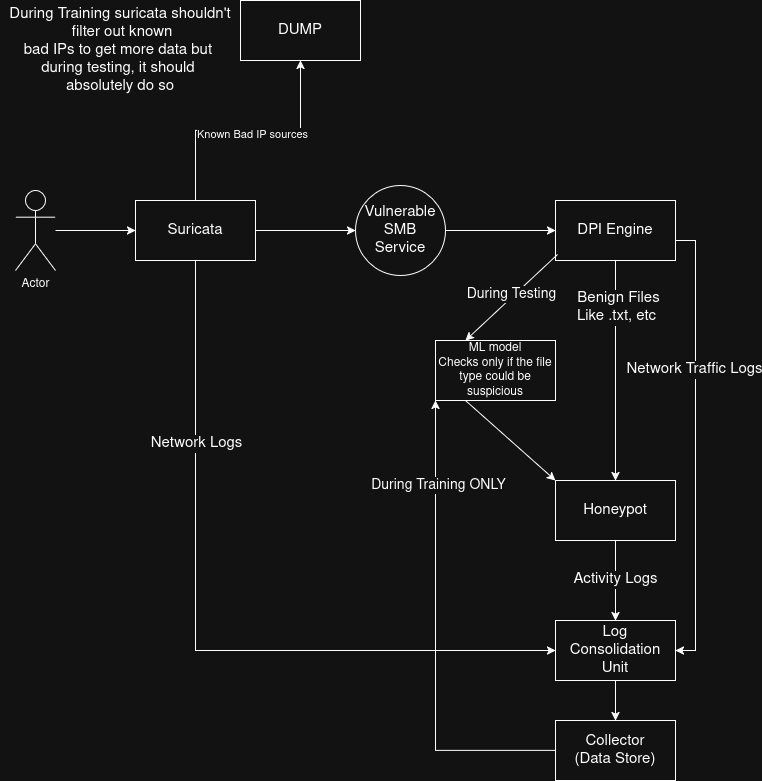

The diagram above was exported from draw.io. Its source (the exported page's mxGraphModel, read from the mxfile embedded in the PNG):
<mxGraphModel dx="1329" dy="718" grid="1" gridSize="10" guides="1" tooltips="1" connect="1" arrows="1" fold="1" page="1" pageScale="1" pageWidth="850" pageHeight="1100" math="0" shadow="0">
  <root>
    <mxCell id="0" />
    <mxCell id="1" parent="0" />
    <mxCell id="5kNOOwl7Y0HArHitC9zY-4" edge="1" parent="1" source="5kNOOwl7Y0HArHitC9zY-2" style="edgeStyle=orthogonalEdgeStyle;rounded=0;orthogonalLoop=1;jettySize=auto;html=1;" target="5kNOOwl7Y0HArHitC9zY-3" value="">
      <mxGeometry relative="1" as="geometry" />
    </mxCell>
    <mxCell id="5kNOOwl7Y0HArHitC9zY-2" parent="1" style="shape=umlActor;verticalLabelPosition=bottom;verticalAlign=top;html=1;outlineConnect=0;" value="Actor" vertex="1">
      <mxGeometry height="80" width="40" x="80" y="280" as="geometry" />
    </mxCell>
    <mxCell id="5kNOOwl7Y0HArHitC9zY-7" edge="1" parent="1" source="5kNOOwl7Y0HArHitC9zY-3" style="edgeStyle=orthogonalEdgeStyle;rounded=0;orthogonalLoop=1;jettySize=auto;html=1;" target="5kNOOwl7Y0HArHitC9zY-6" value="">
      <mxGeometry relative="1" as="geometry" />
    </mxCell>
    <mxCell id="5kNOOwl7Y0HArHitC9zY-8" connectable="0" parent="5kNOOwl7Y0HArHitC9zY-7" style="edgeLabel;html=1;align=center;verticalAlign=middle;resizable=0;points=[];" value="Known Bad IP sources" vertex="1">
      <mxGeometry relative="1" x="0.0286" y="-3" as="geometry">
        <mxPoint as="offset" />
      </mxGeometry>
    </mxCell>
    <mxCell id="5kNOOwl7Y0HArHitC9zY-10" edge="1" parent="1" source="5kNOOwl7Y0HArHitC9zY-3" style="edgeStyle=orthogonalEdgeStyle;rounded=0;orthogonalLoop=1;jettySize=auto;html=1;" target="5kNOOwl7Y0HArHitC9zY-9" value="">
      <mxGeometry relative="1" as="geometry" />
    </mxCell>
    <mxCell id="5kNOOwl7Y0HArHitC9zY-22" edge="1" parent="1" source="5kNOOwl7Y0HArHitC9zY-3" style="edgeStyle=orthogonalEdgeStyle;rounded=0;orthogonalLoop=1;jettySize=auto;html=1;entryX=0;entryY=0.5;entryDx=0;entryDy=0;" target="5kNOOwl7Y0HArHitC9zY-19">
      <mxGeometry relative="1" as="geometry">
        <Array as="points">
          <mxPoint x="260" y="740" />
        </Array>
      </mxGeometry>
    </mxCell>
    <mxCell id="5kNOOwl7Y0HArHitC9zY-23" connectable="0" parent="5kNOOwl7Y0HArHitC9zY-22" style="edgeLabel;html=1;align=center;verticalAlign=middle;resizable=0;points=[];" value="&lt;div&gt;&lt;font style=&quot;font-size: 15px;&quot;&gt;Network Logs&lt;/font&gt;&lt;/div&gt;" vertex="1">
      <mxGeometry relative="1" x="-0.5147" as="geometry">
        <mxPoint as="offset" />
      </mxGeometry>
    </mxCell>
    <mxCell id="5kNOOwl7Y0HArHitC9zY-3" parent="1" style="whiteSpace=wrap;html=1;verticalAlign=middle;" value="&lt;font style=&quot;font-size: 15px;&quot;&gt;Suricata&lt;/font&gt;" vertex="1">
      <mxGeometry height="60" width="120" x="200" y="290" as="geometry" />
    </mxCell>
    <mxCell id="5kNOOwl7Y0HArHitC9zY-5" parent="1" style="text;html=1;whiteSpace=wrap;strokeColor=none;fillColor=none;align=center;verticalAlign=middle;rounded=0;autosize=1;resizable=0;" value="&lt;div&gt;&lt;font style=&quot;font-size: 15px;&quot;&gt;During Training suricata shouldn't&lt;/font&gt;&lt;/div&gt;&lt;div&gt;&lt;font style=&quot;font-size: 15px;&quot;&gt;&amp;nbsp;filter out known&lt;/font&gt;&lt;/div&gt;&lt;div&gt;&lt;font style=&quot;font-size: 15px;&quot;&gt;bad IPs to get more data but&amp;nbsp;&lt;/font&gt;&lt;/div&gt;&lt;div&gt;&lt;font style=&quot;font-size: 15px;&quot;&gt;during testing, it should&amp;nbsp;&lt;/font&gt;&lt;/div&gt;&lt;div&gt;&lt;font style=&quot;font-size: 15px;&quot;&gt;absolutely do so&lt;/font&gt;&lt;/div&gt;" vertex="1">
      <mxGeometry height="100" width="240" x="65" y="90" as="geometry" />
    </mxCell>
    <mxCell id="5kNOOwl7Y0HArHitC9zY-6" parent="1" style="whiteSpace=wrap;html=1;" value="&lt;font style=&quot;font-size: 15px;&quot;&gt;DUMP&lt;/font&gt;" vertex="1">
      <mxGeometry height="60" width="120" x="305" y="90" as="geometry" />
    </mxCell>
    <mxCell id="5kNOOwl7Y0HArHitC9zY-12" edge="1" parent="1" source="5kNOOwl7Y0HArHitC9zY-9" style="edgeStyle=orthogonalEdgeStyle;rounded=0;orthogonalLoop=1;jettySize=auto;html=1;" target="5kNOOwl7Y0HArHitC9zY-11" value="">
      <mxGeometry relative="1" as="geometry" />
    </mxCell>
    <mxCell id="5kNOOwl7Y0HArHitC9zY-9" parent="1" style="ellipse;whiteSpace=wrap;html=1;" value="&lt;div&gt;&lt;font style=&quot;font-size: 15px;&quot;&gt;Vulnerable&lt;/font&gt;&lt;/div&gt;&lt;div&gt;&lt;font style=&quot;font-size: 15px;&quot;&gt;SMB&lt;/font&gt;&lt;/div&gt;&lt;div&gt;&lt;font style=&quot;font-size: 15px;&quot;&gt;Service&lt;/font&gt;&lt;/div&gt;" vertex="1">
      <mxGeometry height="90" width="90" x="420" y="275" as="geometry" />
    </mxCell>
    <mxCell id="5kNOOwl7Y0HArHitC9zY-17" edge="1" parent="1" source="5kNOOwl7Y0HArHitC9zY-11" style="edgeStyle=orthogonalEdgeStyle;rounded=0;orthogonalLoop=1;jettySize=auto;html=1;" target="5kNOOwl7Y0HArHitC9zY-16">
      <mxGeometry relative="1" as="geometry" />
    </mxCell>
    <mxCell id="5kNOOwl7Y0HArHitC9zY-18" connectable="0" parent="5kNOOwl7Y0HArHitC9zY-17" style="edgeLabel;html=1;align=center;verticalAlign=middle;resizable=0;points=[];" value="&lt;div&gt;&lt;font style=&quot;font-size: 15px;&quot;&gt;Benign Files&lt;/font&gt;&lt;/div&gt;&lt;div&gt;&lt;font style=&quot;font-size: 15px;&quot;&gt;Like .txt, etc&amp;nbsp;&lt;/font&gt;&lt;/div&gt;" vertex="1">
      <mxGeometry relative="1" x="-0.5818" y="2" as="geometry">
        <mxPoint as="offset" />
      </mxGeometry>
    </mxCell>
    <mxCell id="5kNOOwl7Y0HArHitC9zY-21" edge="1" parent="1" source="5kNOOwl7Y0HArHitC9zY-11" style="edgeStyle=orthogonalEdgeStyle;rounded=0;orthogonalLoop=1;jettySize=auto;html=1;entryX=1;entryY=0.5;entryDx=0;entryDy=0;" target="5kNOOwl7Y0HArHitC9zY-19">
      <mxGeometry relative="1" as="geometry">
        <Array as="points">
          <mxPoint x="760" y="330" />
          <mxPoint x="760" y="740" />
        </Array>
      </mxGeometry>
    </mxCell>
    <mxCell id="5kNOOwl7Y0HArHitC9zY-25" connectable="0" parent="5kNOOwl7Y0HArHitC9zY-21" style="edgeLabel;html=1;align=center;verticalAlign=middle;resizable=0;points=[];" value="&lt;font style=&quot;font-size: 15px;&quot;&gt;Network Traffic Logs&lt;/font&gt;" vertex="1">
      <mxGeometry relative="1" x="-0.3422" y="-2" as="geometry">
        <mxPoint as="offset" />
      </mxGeometry>
    </mxCell>
    <mxCell id="5kNOOwl7Y0HArHitC9zY-11" parent="1" style="whiteSpace=wrap;html=1;fontSize=15;" value="DPI Engine" vertex="1">
      <mxGeometry height="60" width="120" x="620" y="290" as="geometry" />
    </mxCell>
    <mxCell id="5kNOOwl7Y0HArHitC9zY-13" edge="1" parent="1" source="5kNOOwl7Y0HArHitC9zY-11" style="endArrow=classic;html=1;rounded=0;entryX=0.25;entryY=0;entryDx=0;entryDy=0;exitX=0.017;exitY=0.9;exitDx=0;exitDy=0;exitPerimeter=0;" target="5kNOOwl7Y0HArHitC9zY-14" value="">
      <mxGeometry height="50" relative="1" width="50" as="geometry">
        <mxPoint x="620" y="350" as="sourcePoint" />
        <mxPoint x="580" y="410" as="targetPoint" />
      </mxGeometry>
    </mxCell>
    <mxCell id="5kNOOwl7Y0HArHitC9zY-30" connectable="0" parent="5kNOOwl7Y0HArHitC9zY-13" style="edgeLabel;html=1;align=center;verticalAlign=middle;resizable=0;points=[];" value="&lt;font style=&quot;font-size: 14px;&quot;&gt;During Testing&lt;/font&gt;" vertex="1">
      <mxGeometry relative="1" x="-0.0346" y="-3" as="geometry">
        <mxPoint as="offset" />
      </mxGeometry>
    </mxCell>
    <mxCell id="5kNOOwl7Y0HArHitC9zY-14" parent="1" style="rounded=0;whiteSpace=wrap;html=1;" value="&lt;div&gt;ML model&lt;/div&gt;&lt;div&gt;Checks only if the file type could be suspicious&lt;/div&gt;" vertex="1">
      <mxGeometry height="60" width="120" x="500" y="430" as="geometry" />
    </mxCell>
    <mxCell id="5kNOOwl7Y0HArHitC9zY-15" edge="1" parent="1" source="5kNOOwl7Y0HArHitC9zY-14" style="endArrow=classic;html=1;rounded=0;exitX=0.25;exitY=1;exitDx=0;exitDy=0;entryX=0;entryY=0;entryDx=0;entryDy=0;" target="5kNOOwl7Y0HArHitC9zY-16" value="">
      <mxGeometry height="50" relative="1" width="50" as="geometry">
        <mxPoint x="560" y="500" as="sourcePoint" />
        <mxPoint x="620" y="570" as="targetPoint" />
      </mxGeometry>
    </mxCell>
    <mxCell id="5kNOOwl7Y0HArHitC9zY-20" edge="1" parent="1" source="5kNOOwl7Y0HArHitC9zY-16" style="edgeStyle=orthogonalEdgeStyle;rounded=0;orthogonalLoop=1;jettySize=auto;html=1;" target="5kNOOwl7Y0HArHitC9zY-19" value="">
      <mxGeometry relative="1" as="geometry" />
    </mxCell>
    <mxCell id="5kNOOwl7Y0HArHitC9zY-24" connectable="0" parent="5kNOOwl7Y0HArHitC9zY-20" style="edgeLabel;html=1;align=center;verticalAlign=middle;resizable=0;points=[];" value="&lt;font style=&quot;font-size: 15px;&quot;&gt;Activity Logs&lt;/font&gt;" vertex="1">
      <mxGeometry relative="1" x="-0.05" y="-1" as="geometry">
        <mxPoint as="offset" />
      </mxGeometry>
    </mxCell>
    <mxCell id="5kNOOwl7Y0HArHitC9zY-16" parent="1" style="rounded=0;whiteSpace=wrap;html=1;fontSize=15;" value="Honeypot" vertex="1">
      <mxGeometry height="60" width="120" x="620" y="570" as="geometry" />
    </mxCell>
    <mxCell id="5kNOOwl7Y0HArHitC9zY-27" edge="1" parent="1" source="5kNOOwl7Y0HArHitC9zY-19" style="edgeStyle=orthogonalEdgeStyle;rounded=0;orthogonalLoop=1;jettySize=auto;html=1;" target="5kNOOwl7Y0HArHitC9zY-26" value="">
      <mxGeometry relative="1" as="geometry" />
    </mxCell>
    <mxCell id="5kNOOwl7Y0HArHitC9zY-19" parent="1" style="whiteSpace=wrap;html=1;fontSize=15;rounded=0;" value="&lt;div&gt;Log&lt;/div&gt;&lt;div&gt;Consolidation&lt;/div&gt;&lt;div&gt;Unit&lt;/div&gt;" vertex="1">
      <mxGeometry height="60" width="120" x="620" y="710" as="geometry" />
    </mxCell>
    <mxCell id="5kNOOwl7Y0HArHitC9zY-28" edge="1" parent="1" source="5kNOOwl7Y0HArHitC9zY-26" style="edgeStyle=orthogonalEdgeStyle;rounded=0;orthogonalLoop=1;jettySize=auto;html=1;entryX=0;entryY=1;entryDx=0;entryDy=0;" target="5kNOOwl7Y0HArHitC9zY-14">
      <mxGeometry relative="1" as="geometry">
        <Array as="points">
          <mxPoint x="500" y="840" />
        </Array>
        <mxPoint x="530" y="500" as="targetPoint" />
      </mxGeometry>
    </mxCell>
    <mxCell id="5kNOOwl7Y0HArHitC9zY-29" connectable="0" parent="5kNOOwl7Y0HArHitC9zY-28" style="edgeLabel;html=1;align=center;verticalAlign=middle;resizable=0;points=[];" value="&lt;font style=&quot;font-size: 14px;&quot;&gt;During Training ONLY&lt;/font&gt;" vertex="1">
      <mxGeometry relative="1" x="0.6419" y="-2" as="geometry">
        <mxPoint as="offset" />
      </mxGeometry>
    </mxCell>
    <mxCell id="5kNOOwl7Y0HArHitC9zY-26" parent="1" style="whiteSpace=wrap;html=1;fontSize=15;rounded=0;" value="&lt;div&gt;Collector&lt;/div&gt;&lt;div&gt;(Data Store)&lt;/div&gt;" vertex="1">
      <mxGeometry height="60" width="120" x="620" y="810" as="geometry" />
    </mxCell>
  </root>
</mxGraphModel>